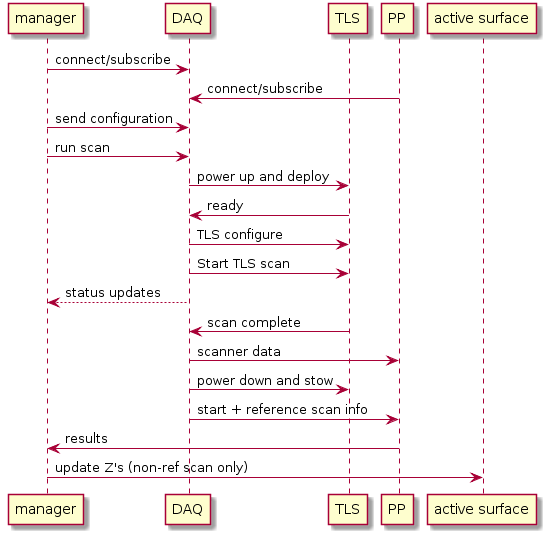

The diagram above was rendered by PlantUML. Its source (embedded in the PNG):
@startuml
participant manager
participant DAQ
participant TLS
participant PP
participant "active surface"

manager -> DAQ : connect/subscribe
PP -> DAQ : connect/subscribe
manager -> DAQ : send configuration
manager -> DAQ : run scan
DAQ -> TLS : power up and deploy
TLS -> DAQ : ready
DAQ -> TLS : TLS configure
DAQ -> TLS : Start TLS scan
DAQ --> manager : status updates
TLS -> DAQ : scan complete
DAQ -> PP : scanner data
DAQ -> TLS : power down and stow
DAQ -> PP : start + reference scan info
PP -> manager : results
manager -> "active surface" : update Z's (non-ref scan only)
@enduml